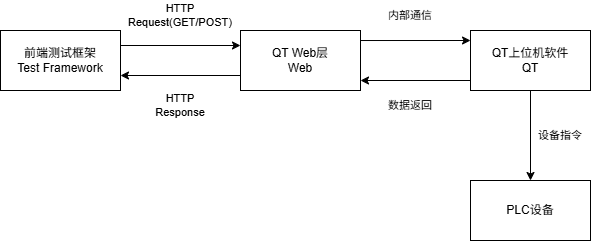

The diagram above was exported from draw.io. Its source (the exported page's mxGraphModel, read from the mxfile embedded in the PNG):
<mxGraphModel dx="1554" dy="823" grid="1" gridSize="10" guides="1" tooltips="1" connect="1" arrows="1" fold="1" page="1" pageScale="1" pageWidth="827" pageHeight="1169" math="0" shadow="0">
  <root>
    <mxCell id="0" />
    <mxCell id="1" parent="0" />
    <mxCell id="xB3wegvZuHatcDiHSjp0-5" edge="1" parent="1" source="geTy8xB-ySJHzc4PKjoI-1" style="edgeStyle=orthogonalEdgeStyle;rounded=0;orthogonalLoop=1;jettySize=auto;html=1;exitX=1;exitY=0.25;exitDx=0;exitDy=0;entryX=0;entryY=0.25;entryDx=0;entryDy=0;" target="xB3wegvZuHatcDiHSjp0-1">
      <mxGeometry relative="1" as="geometry" />
    </mxCell>
    <mxCell id="geTy8xB-ySJHzc4PKjoI-1" parent="1" style="rounded=0;whiteSpace=wrap;html=1;" value="前端测试框架&lt;div&gt;Test Framework&lt;/div&gt;" vertex="1">
      <mxGeometry height="60" width="120" x="40" y="390" as="geometry" />
    </mxCell>
    <mxCell id="xB3wegvZuHatcDiHSjp0-8" edge="1" parent="1" source="xB3wegvZuHatcDiHSjp0-1" style="edgeStyle=orthogonalEdgeStyle;rounded=0;orthogonalLoop=1;jettySize=auto;html=1;exitX=0;exitY=0.75;exitDx=0;exitDy=0;entryX=1;entryY=0.75;entryDx=0;entryDy=0;" target="geTy8xB-ySJHzc4PKjoI-1">
      <mxGeometry relative="1" as="geometry" />
    </mxCell>
    <mxCell id="xB3wegvZuHatcDiHSjp0-1" parent="1" style="rounded=0;whiteSpace=wrap;html=1;" value="QT Web层&lt;div&gt;Web&lt;/div&gt;" vertex="1">
      <mxGeometry height="60" width="120" x="280" y="390" as="geometry" />
    </mxCell>
    <mxCell id="xB3wegvZuHatcDiHSjp0-13" edge="1" parent="1" source="xB3wegvZuHatcDiHSjp0-2" style="edgeStyle=none;shape=connector;rounded=0;orthogonalLoop=1;jettySize=auto;html=1;exitX=0.5;exitY=1;exitDx=0;exitDy=0;entryX=0.5;entryY=0;entryDx=0;entryDy=0;strokeColor=default;align=center;verticalAlign=middle;fontFamily=Helvetica;fontSize=11;fontColor=default;labelBackgroundColor=default;endArrow=classic;" target="xB3wegvZuHatcDiHSjp0-3">
      <mxGeometry relative="1" as="geometry" />
    </mxCell>
    <mxCell id="xB3wegvZuHatcDiHSjp0-2" parent="1" style="rounded=0;whiteSpace=wrap;html=1;" value="QT上位机软件&lt;div&gt;QT&lt;/div&gt;" vertex="1">
      <mxGeometry height="60" width="120" x="510" y="390" as="geometry" />
    </mxCell>
    <mxCell id="xB3wegvZuHatcDiHSjp0-3" parent="1" style="rounded=0;whiteSpace=wrap;html=1;" value="PLC设备" vertex="1">
      <mxGeometry height="60" width="120" x="510" y="540" as="geometry" />
    </mxCell>
    <mxCell id="xB3wegvZuHatcDiHSjp0-9" edge="1" parent="1" style="endArrow=classic;html=1;rounded=0;exitX=0;exitY=0.25;exitDx=0;exitDy=0;" value="">
      <mxGeometry height="50" relative="1" width="50" as="geometry">
        <mxPoint x="510" y="440" as="sourcePoint" />
        <mxPoint x="400" y="440" as="targetPoint" />
      </mxGeometry>
    </mxCell>
    <mxCell id="xB3wegvZuHatcDiHSjp0-12" edge="1" parent="1" source="xB3wegvZuHatcDiHSjp0-1" style="endArrow=classic;html=1;rounded=0;strokeColor=default;align=center;verticalAlign=middle;fontFamily=Helvetica;fontSize=11;fontColor=default;labelBackgroundColor=default;exitX=1;exitY=0.167;exitDx=0;exitDy=0;entryX=-0.023;entryY=0.133;entryDx=0;entryDy=0;entryPerimeter=0;exitPerimeter=0;" value="">
      <mxGeometry height="50" relative="1" width="50" as="geometry">
        <mxPoint x="414.00000000000006" y="400.8399999999999" as="sourcePoint" />
        <mxPoint x="510.04" y="400" as="targetPoint" />
      </mxGeometry>
    </mxCell>
    <mxCell id="xB3wegvZuHatcDiHSjp0-14" parent="1" style="text;html=1;whiteSpace=wrap;strokeColor=none;fillColor=none;align=center;verticalAlign=middle;rounded=0;fontFamily=Helvetica;fontSize=11;fontColor=default;labelBackgroundColor=default;" value="HTTP Request(GET/POST)" vertex="1">
      <mxGeometry height="30" width="60" x="190" y="360" as="geometry" />
    </mxCell>
    <mxCell id="xB3wegvZuHatcDiHSjp0-15" parent="1" style="text;html=1;whiteSpace=wrap;strokeColor=none;fillColor=none;align=center;verticalAlign=middle;rounded=0;fontFamily=Helvetica;fontSize=11;fontColor=default;labelBackgroundColor=default;" value="HTTP Response" vertex="1">
      <mxGeometry height="30" width="60" x="190" y="450" as="geometry" />
    </mxCell>
    <mxCell id="xB3wegvZuHatcDiHSjp0-16" parent="1" style="text;html=1;whiteSpace=wrap;strokeColor=none;fillColor=none;align=center;verticalAlign=middle;rounded=0;fontFamily=Helvetica;fontSize=11;fontColor=default;labelBackgroundColor=default;" value="内部通信" vertex="1">
      <mxGeometry height="30" width="60" x="420" y="360" as="geometry" />
    </mxCell>
    <mxCell id="xB3wegvZuHatcDiHSjp0-17" parent="1" style="text;html=1;whiteSpace=wrap;strokeColor=none;fillColor=none;align=center;verticalAlign=middle;rounded=0;fontFamily=Helvetica;fontSize=11;fontColor=default;labelBackgroundColor=default;" value="数据返回" vertex="1">
      <mxGeometry height="30" width="60" x="420" y="450" as="geometry" />
    </mxCell>
    <mxCell id="xB3wegvZuHatcDiHSjp0-19" parent="1" style="text;html=1;whiteSpace=wrap;strokeColor=none;fillColor=none;align=center;verticalAlign=middle;rounded=0;fontFamily=Helvetica;fontSize=11;fontColor=default;labelBackgroundColor=default;" value="设备指令" vertex="1">
      <mxGeometry height="30" width="60" x="570" y="480" as="geometry" />
    </mxCell>
  </root>
</mxGraphModel>